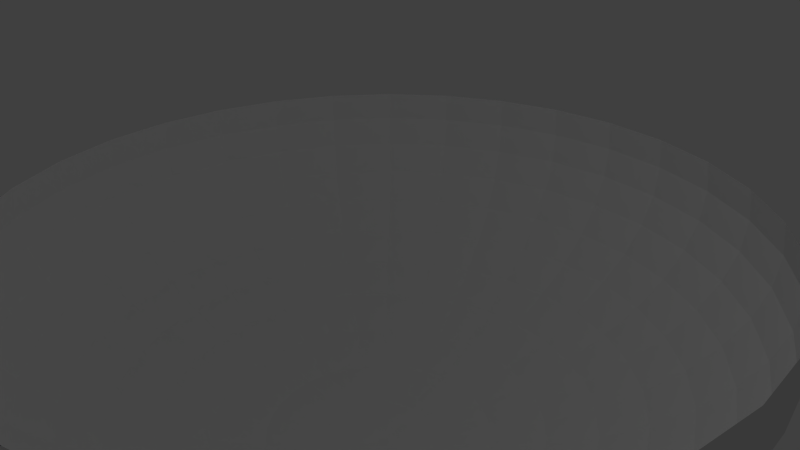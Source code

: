 # Source: skyShpeher.blend  (saved by Blender 2.66.0; exported with 4.5.12 LTS)
import bpy
from mathutils import Matrix  # noqa: F401  (used for matrix-valued properties, if any)

bpy.ops.wm.read_factory_settings(use_empty=True)
scene = bpy.context.scene
scene.name = 'Scene'

# ---- collections
col_collection_1 = bpy.data.collections.new('Collection 1'); scene.collection.children.link(col_collection_1)

# ---- world
world_world = bpy.data.worlds.new('World'); scene.world = world_world
world_world.color = (0.05088, 0.05088, 0.05088)
world_world.use_sun_shadow = False
world_world.sun_shadow_jitter_overblur = 0.0
world_world.cycles.sampling_method = 'MANUAL'
world_world.cycles.sample_map_resolution = 256

# ---- cameras
cam_camera = bpy.data.cameras.new('Camera')
cam_camera.clip_end = 100.0
cam_camera.lens = 35.0
cam_camera.sensor_width = 32.0
cam_camera.sensor_height = 18.0
cam_camera.ortho_scale = 7.314
cam_camera.dof.focus_distance = 0.0
cam_camera.dof.aperture_fstop = 128.0

# ---- lights
light_lamp = bpy.data.lights.new('Lamp', 'POINT')
light_lamp.transmission_factor = 0.0
light_lamp.cutoff_distance = 30.0
light_lamp.energy = 100.0
light_lamp.shadow_buffer_clip_start = 1.001
light_lamp.shadow_soft_size = 0.1
light_lamp.shadow_maximum_resolution = 0.006
light_lamp.use_absolute_resolution = True
light_lamp.cycles.use_multiple_importance_sampling = False

# ---- meshes
me_sphere = bpy.data.meshes.new('Sphere')
me_sphere.from_pydata([(-5.143, 0.0, 0.4738), (-5.207, 0.0, -4.935e-07), (-5.143, 0.0, -0.4738), (-4.952, 0.0, -0.936), (-4.639, 0.0, -1.375), (-4.212, 0.0, -1.78), (-3.682, 0.0, -2.142), (-3.06, 0.0, -2.45), (-2.364, 0.0, -2.699), (-1.609, 0.0, -2.881), (-0.8145, 0.0, -2.992), (-5.044, 1.003, 0.4738), (-5.107, 1.016, -5.416e-07), (-5.044, 1.003, -0.4738), (-4.857, 0.9661, -0.936), (-4.55, 0.9051, -1.375), (-4.131, 0.8218, -1.78), (-3.611, 0.7183, -2.142), (-3.002, 0.5971, -2.45), (-2.318, 0.4612, -2.699), (-1.578, 0.3139, -2.881), (-0.7989, 0.1589, -2.992), (-4.751, 1.968, 0.4738), (-4.81, 1.993, -5.416e-07), (-4.751, 1.968, -0.4738), (-4.575, 1.895, -0.936), (-4.286, 1.775, -1.375), (-3.892, 1.612, -1.78), (-3.402, 1.409, -2.142), (-2.828, 1.171, -2.45), (-2.184, 0.9046, -2.699), (-1.487, 0.6157, -2.881), (-0.7525, 0.3117, -2.992), (-4.276, 2.857, 0.4738), (-4.329, 2.893, -5.416e-07), (-4.276, 2.857, -0.4738), (-4.117, 2.751, -0.936), (-3.857, 2.577, -1.375), (-3.502, 2.34, -1.78), (-3.061, 2.045, -2.142), (-2.545, 1.7, -2.45), (-1.965, 1.313, -2.699), (-1.338, 0.8939, -2.881), (-0.6772, 0.4525, -2.992), (-3.636, 3.636, 0.4738), (-3.682, 3.682, -5.416e-07), (-3.636, 3.636, -0.4738), (-3.502, 3.502, -0.936), (-3.28, 3.28, -1.375), (-2.979, 2.979, -1.78), (-2.603, 2.603, -2.142), (-2.164, 2.164, -2.45), (-1.671, 1.671, -2.699), (-1.138, 1.138, -2.881), (-0.576, 0.576, -2.992), (-2.857, 4.276, 0.4738), (-2.893, 4.329, -5.416e-07), (-2.857, 4.276, -0.4738), (-2.751, 4.117, -0.936), (-2.577, 3.857, -1.375), (-2.34, 3.502, -1.78), (-2.045, 3.061, -2.142), (-1.7, 2.545, -2.45), (-1.313, 1.965, -2.699), (-0.8939, 1.338, -2.881), (-0.4525, 0.6773, -2.992), (-1.968, 4.751, 0.4738), (-1.993, 4.81, -5.416e-07), (-1.968, 4.751, -0.4738), (-1.895, 4.575, -0.936), (-1.775, 4.286, -1.375), (-1.612, 3.892, -1.78), (-1.409, 3.402, -2.142), (-1.171, 2.828, -2.45), (-0.9046, 2.184, -2.699), (-0.6157, 1.487, -2.881), (-0.3117, 0.7525, -2.992), (-1.003, 5.044, 0.4738), (-1.016, 5.107, -5.416e-07), (-1.003, 5.044, -0.4738), (-0.9661, 4.857, -0.936), (-0.9051, 4.55, -1.375), (-0.8218, 4.131, -1.78), (-0.7183, 3.611, -2.142), (-0.5971, 3.002, -2.45), (-0.4612, 2.318, -2.699), (-0.3139, 1.578, -2.881), (-0.1589, 0.7989, -2.992), (4.49e-06, 5.143, 0.4738), (4.412e-06, 5.207, -5.416e-07), (4.335e-06, 5.143, -0.4738), (4.179e-06, 4.952, -0.936), (5.033e-06, 4.639, -1.375), (4.645e-06, 4.212, -1.78), (4.49e-06, 3.682, -2.142), (4.257e-06, 3.06, -2.45), (4.296e-06, 2.364, -2.699), (4.276e-06, 1.609, -2.881), (4.247e-06, 0.8145, -2.992), (1.003, 5.044, 0.4738), (1.016, 5.107, -5.416e-07), (1.003, 5.044, -0.4738), (0.9661, 4.857, -0.936), (0.9051, 4.55, -1.375), (0.8218, 4.131, -1.78), (0.7183, 3.611, -2.142), (0.5971, 3.002, -2.45), (0.4612, 2.318, -2.699), (0.3139, 1.578, -2.881), (0.1589, 0.7989, -2.992), (1.968, 4.751, 0.4738), (1.993, 4.81, -5.416e-07), (1.968, 4.751, -0.4738), (1.895, 4.575, -0.936), (1.775, 4.286, -1.375), (1.612, 3.892, -1.78), (1.409, 3.402, -2.142), (1.171, 2.828, -2.45), (0.9046, 2.184, -2.699), (0.6157, 1.487, -2.881), (0.3117, 0.7525, -2.992), (2.857, 4.276, 0.4738), (2.893, 4.329, -5.416e-07), (2.857, 4.276, -0.4738), (2.751, 4.117, -0.936), (2.577, 3.857, -1.375), (2.34, 3.502, -1.78), (2.045, 3.061, -2.142), (1.7, 2.545, -2.45), (1.313, 1.965, -2.699), (0.8939, 1.338, -2.881), (0.4525, 0.6773, -2.992), (3.636, 3.636, 0.4738), (3.682, 3.682, -5.416e-07), (3.636, 3.636, -0.4738), (3.502, 3.502, -0.936), (3.28, 3.28, -1.375), (2.979, 2.979, -1.78), (2.603, 2.603, -2.142), (2.164, 2.164, -2.45), (1.671, 1.671, -2.699), (1.138, 1.138, -2.881), (0.576, 0.576, -2.992), (4.276, 2.857, 0.4738), (4.329, 2.893, -5.416e-07), (4.276, 2.857, -0.4738), (4.117, 2.751, -0.936), (3.857, 2.577, -1.375), (3.502, 2.34, -1.78), (3.061, 2.045, -2.142), (2.545, 1.7, -2.45), (1.965, 1.313, -2.699), (1.338, 0.8939, -2.881), (0.6773, 0.4525, -2.992), (4.751, 1.968, 0.4738), (4.81, 1.993, -5.416e-07), (4.751, 1.968, -0.4738), (4.575, 1.895, -0.936), (4.286, 1.775, -1.375), (3.892, 1.612, -1.78), (3.402, 1.409, -2.142), (2.828, 1.171, -2.45), (2.184, 0.9046, -2.699), (1.487, 0.6157, -2.881), (0.7525, 0.3117, -2.992), (5.044, 1.003, 0.4738), (5.107, 1.016, -5.416e-07), (5.044, 1.003, -0.4738), (4.857, 0.9661, -0.936), (4.55, 0.9051, -1.375), (4.131, 0.8218, -1.78), (3.611, 0.7183, -2.142), (3.002, 0.5971, -2.45), (2.318, 0.4612, -2.699), (1.578, 0.3139, -2.881), (0.7989, 0.1589, -2.992), (5.143, -6.207e-07, 0.4738), (5.207, -4.655e-07, -5.416e-07), (5.143, -6.207e-07, -0.4738), (4.952, -3.103e-07, -0.936), (4.639, -1.397e-06, -1.375), (4.212, -7.759e-07, -1.78), (3.682, -3.103e-07, -2.142), (3.06, -7.759e-08, -2.45), (2.364, -3.491e-07, -2.699), (1.609, -1.552e-07, -2.881), (0.8145, -9.698e-08, -2.992), (5.044, -1.003, 0.4738), (5.107, -1.016, -5.416e-07), (5.044, -1.003, -0.4738), (4.857, -0.9661, -0.936), (4.55, -0.9051, -1.375), (4.131, -0.8218, -1.78), (3.611, -0.7183, -2.142), (3.002, -0.5971, -2.45), (2.318, -0.4612, -2.699), (1.578, -0.3139, -2.881), (0.7989, -0.1589, -2.992), (4.751, -1.968, 0.4738), (4.81, -1.993, -5.416e-07), (4.751, -1.968, -0.4738), (4.575, -1.895, -0.936), (4.286, -1.775, -1.375), (3.892, -1.612, -1.78), (3.402, -1.409, -2.142), (2.828, -1.171, -2.45), (2.184, -0.9046, -2.699), (1.487, -0.6157, -2.881), (0.7525, -0.3117, -2.992), (4.276, -2.857, 0.4738), (4.329, -2.893, -5.416e-07), (4.276, -2.857, -0.4738), (4.117, -2.751, -0.936), (3.857, -2.577, -1.375), (3.502, -2.34, -1.78), (3.061, -2.045, -2.142), (2.545, -1.7, -2.45), (1.965, -1.313, -2.699), (1.338, -0.8939, -2.881), (0.6773, -0.4525, -2.992), (3.636, -3.636, 0.4738), (3.682, -3.682, -5.416e-07), (3.636, -3.636, -0.4738), (3.502, -3.502, -0.936), (3.28, -3.28, -1.375), (2.979, -2.979, -1.78), (2.603, -2.603, -2.142), (2.164, -2.164, -2.45), (1.671, -1.671, -2.699), (1.138, -1.138, -2.881), (0.576, -0.576, -2.992), (2.857, -4.276, 0.4738), (2.893, -4.329, -5.416e-07), (2.857, -4.276, -0.4738), (2.751, -4.117, -0.936), (2.577, -3.857, -1.375), (2.34, -3.502, -1.78), (2.045, -3.061, -2.142), (1.7, -2.545, -2.45), (1.313, -1.965, -2.699), (0.8939, -1.338, -2.881), (0.4525, -0.6773, -2.992), (1.968, -4.751, 0.4738), (1.993, -4.81, -5.416e-07), (1.968, -4.751, -0.4738), (1.895, -4.575, -0.936), (1.775, -4.286, -1.375), (1.612, -3.892, -1.78), (1.409, -3.402, -2.142), (1.171, -2.828, -2.45), (0.9046, -2.184, -2.699), (0.6157, -1.487, -2.881), (0.3117, -0.7525, -2.992), (1.003, -5.044, 0.4738), (1.016, -5.107, -5.416e-07), (1.003, -5.044, -0.4738), (0.9661, -4.857, -0.936), (0.9051, -4.55, -1.375), (0.8218, -4.131, -1.78), (0.7183, -3.611, -2.142), (0.5971, -3.002, -2.45), (0.4612, -2.318, -2.699), (0.3139, -1.578, -2.881), (0.1589, -0.7989, -2.992), (3.248e-06, -5.143, 0.4738), (3.171e-06, -5.207, -5.416e-07), (3.248e-06, -5.143, -0.4738), (4.179e-06, -4.952, -0.936), (1.929e-06, -4.639, -1.375), (3.248e-06, -4.212, -1.78), (3.947e-06, -3.682, -2.142), (3.908e-06, -3.06, -2.45), (3.636e-06, -2.364, -2.699), (3.888e-06, -1.609, -2.881), (4.053e-06, -0.8145, -2.992), (-1.003, -5.044, 0.4738), (-1.016, -5.107, -5.416e-07), (-1.003, -5.044, -0.4738), (-0.9661, -4.857, -0.936), (-0.9051, -4.55, -1.375), (-0.8218, -4.131, -1.78), (-0.7183, -3.611, -2.142), (-0.5971, -3.002, -2.45), (-0.4612, -2.318, -2.699), (-0.3139, -1.578, -2.881), (-0.1589, -0.7989, -2.992), (-1.968, -4.751, 0.4738), (-1.993, -4.81, -5.416e-07), (-1.968, -4.751, -0.4738), (-1.895, -4.575, -0.936), (-1.775, -4.286, -1.375), (-1.612, -3.892, -1.78), (-1.409, -3.402, -2.142), (-1.171, -2.828, -2.45), (-0.9046, -2.184, -2.699), (-0.6157, -1.487, -2.881), (-0.3117, -0.7525, -2.992), (-2.857, -4.276, 0.4738), (-2.893, -4.329, -5.416e-07), (-2.857, -4.276, -0.4738), (-2.751, -4.117, -0.936), (-2.577, -3.857, -1.375), (-2.34, -3.502, -1.78), (-2.045, -3.061, -2.142), (-1.7, -2.545, -2.45), (-1.313, -1.965, -2.699), (-0.8939, -1.338, -2.881), (-0.4525, -0.6773, -2.992), (4.179e-06, 0.0, -3.029), (-3.636, -3.636, 0.4738), (-3.682, -3.682, -5.416e-07), (-3.636, -3.636, -0.4738), (-3.502, -3.502, -0.936), (-3.28, -3.28, -1.375), (-2.979, -2.979, -1.78), (-2.603, -2.603, -2.142), (-2.164, -2.164, -2.45), (-1.671, -1.671, -2.699), (-1.138, -1.138, -2.881), (-0.576, -0.576, -2.992), (-4.276, -2.857, 0.4738), (-4.329, -2.893, -5.416e-07), (-4.276, -2.857, -0.4738), (-4.117, -2.751, -0.936), (-3.857, -2.577, -1.375), (-3.502, -2.34, -1.78), (-3.061, -2.045, -2.142), (-2.545, -1.7, -2.45), (-1.965, -1.313, -2.699), (-1.338, -0.8939, -2.881), (-0.6772, -0.4525, -2.992), (-4.751, -1.968, 0.4738), (-4.81, -1.993, -5.416e-07), (-4.751, -1.968, -0.4738), (-4.575, -1.895, -0.936), (-4.286, -1.775, -1.375), (-3.892, -1.612, -1.78), (-3.402, -1.409, -2.142), (-2.828, -1.171, -2.45), (-2.184, -0.9046, -2.699), (-1.487, -0.6157, -2.881), (-0.7525, -0.3117, -2.992), (-5.044, -1.003, 0.4738), (-5.107, -1.016, -5.416e-07), (-5.044, -1.003, -0.4738), (-4.857, -0.9661, -0.936), (-4.55, -0.9051, -1.375), (-4.131, -0.8218, -1.78), (-3.611, -0.7183, -2.142), (-3.002, -0.5971, -2.45), (-2.318, -0.4612, -2.699), (-1.578, -0.3139, -2.881), (-0.7989, -0.1589, -2.992)], [], [(8, 19, 18, 7), (3, 14, 13, 2), (9, 20, 19, 8), (4, 15, 14, 3), (10, 21, 20, 9), (5, 16, 15, 4), (6, 17, 16, 5), (1, 12, 11, 0), (7, 18, 17, 6), (2, 13, 12, 1), (14, 25, 24, 13), (20, 31, 30, 19), (15, 26, 25, 14), (21, 32, 31, 20), (16, 27, 26, 15), (17, 28, 27, 16), (12, 23, 22, 11), (18, 29, 28, 17), (13, 24, 23, 12), (19, 30, 29, 18), (31, 42, 41, 30), (26, 37, 36, 25), (32, 43, 42, 31), (27, 38, 37, 26), (28, 39, 38, 27), (23, 34, 33, 22), (29, 40, 39, 28), (24, 35, 34, 23), (30, 41, 40, 29), (25, 36, 35, 24), (42, 53, 52, 41), (37, 48, 47, 36), (43, 54, 53, 42), (38, 49, 48, 37), (39, 50, 49, 38), (34, 45, 44, 33), (40, 51, 50, 39), (35, 46, 45, 34), (41, 52, 51, 40), (36, 47, 46, 35), (53, 64, 63, 52), (48, 59, 58, 47), (54, 65, 64, 53), (49, 60, 59, 48), (50, 61, 60, 49), (45, 56, 55, 44), (51, 62, 61, 50), (46, 57, 56, 45), (52, 63, 62, 51), (47, 58, 57, 46), (64, 75, 74, 63), (59, 70, 69, 58), (65, 76, 75, 64), (60, 71, 70, 59), (61, 72, 71, 60), (56, 67, 66, 55), (62, 73, 72, 61), (57, 68, 67, 56), (63, 74, 73, 62), (58, 69, 68, 57), (76, 87, 86, 75), (71, 82, 81, 70), (72, 83, 82, 71), (67, 78, 77, 66), (73, 84, 83, 72), (68, 79, 78, 67), (74, 85, 84, 73), (69, 80, 79, 68), (75, 86, 85, 74), (70, 81, 80, 69), (87, 98, 97, 86), (82, 93, 92, 81), (83, 94, 93, 82), (78, 89, 88, 77), (84, 95, 94, 83), (79, 90, 89, 78), (85, 96, 95, 84), (80, 91, 90, 79), (86, 97, 96, 85), (81, 92, 91, 80), (98, 109, 108, 97), (93, 104, 103, 92), (94, 105, 104, 93), (89, 100, 99, 88), (95, 106, 105, 94), (90, 101, 100, 89), (96, 107, 106, 95), (91, 102, 101, 90), (97, 108, 107, 96), (92, 103, 102, 91), (109, 120, 119, 108), (104, 115, 114, 103), (105, 116, 115, 104), (100, 111, 110, 99), (106, 117, 116, 105), (101, 112, 111, 100), (107, 118, 117, 106), (102, 113, 112, 101), (108, 119, 118, 107), (103, 114, 113, 102), (115, 126, 125, 114), (116, 127, 126, 115), (111, 122, 121, 110), (117, 128, 127, 116), (112, 123, 122, 111), (118, 129, 128, 117), (113, 124, 123, 112), (119, 130, 129, 118), (114, 125, 124, 113), (120, 131, 130, 119), (127, 138, 137, 126), (122, 133, 132, 121), (128, 139, 138, 127), (123, 134, 133, 122), (129, 140, 139, 128), (124, 135, 134, 123), (130, 141, 140, 129), (125, 136, 135, 124), (131, 142, 141, 130), (126, 137, 136, 125), (138, 149, 148, 137), (133, 144, 143, 132), (139, 150, 149, 138), (134, 145, 144, 133), (140, 151, 150, 139), (135, 146, 145, 134), (141, 152, 151, 140), (136, 147, 146, 135), (142, 153, 152, 141), (137, 148, 147, 136), (149, 160, 159, 148), (144, 155, 154, 143), (150, 161, 160, 149), (145, 156, 155, 144), (151, 162, 161, 150), (146, 157, 156, 145), (152, 163, 162, 151), (147, 158, 157, 146), (153, 164, 163, 152), (148, 159, 158, 147), (160, 171, 170, 159), (155, 166, 165, 154), (161, 172, 171, 160), (156, 167, 166, 155), (162, 173, 172, 161), (157, 168, 167, 156), (163, 174, 173, 162), (158, 169, 168, 157), (164, 175, 174, 163), (159, 170, 169, 158), (166, 177, 176, 165), (172, 183, 182, 171), (167, 178, 177, 166), (173, 184, 183, 172), (168, 179, 178, 167), (174, 185, 184, 173), (169, 180, 179, 168), (175, 186, 185, 174), (170, 181, 180, 169), (171, 182, 181, 170), (183, 194, 193, 182), (178, 189, 188, 177), (184, 195, 194, 183), (179, 190, 189, 178), (185, 196, 195, 184), (180, 191, 190, 179), (186, 197, 196, 185), (181, 192, 191, 180), (182, 193, 192, 181), (177, 188, 187, 176), (194, 205, 204, 193), (189, 200, 199, 188), (195, 206, 205, 194), (190, 201, 200, 189), (196, 207, 206, 195), (191, 202, 201, 190), (197, 208, 207, 196), (192, 203, 202, 191), (193, 204, 203, 192), (188, 199, 198, 187), (205, 216, 215, 204), (200, 211, 210, 199), (206, 217, 216, 205), (201, 212, 211, 200), (207, 218, 217, 206), (202, 213, 212, 201), (208, 219, 218, 207), (203, 214, 213, 202), (204, 215, 214, 203), (199, 210, 209, 198), (211, 222, 221, 210), (217, 228, 227, 216), (212, 223, 222, 211), (218, 229, 228, 217), (213, 224, 223, 212), (219, 230, 229, 218), (214, 225, 224, 213), (215, 226, 225, 214), (210, 221, 220, 209), (216, 227, 226, 215), (228, 239, 238, 227), (223, 234, 233, 222), (229, 240, 239, 228), (224, 235, 234, 223), (230, 241, 240, 229), (225, 236, 235, 224), (226, 237, 236, 225), (221, 232, 231, 220), (227, 238, 237, 226), (222, 233, 232, 221), (239, 250, 249, 238), (234, 245, 244, 233), (240, 251, 250, 239), (235, 246, 245, 234), (241, 252, 251, 240), (236, 247, 246, 235), (237, 248, 247, 236), (232, 243, 242, 231), (238, 249, 248, 237), (233, 244, 243, 232), (250, 261, 260, 249), (245, 256, 255, 244), (251, 262, 261, 250), (246, 257, 256, 245), (252, 263, 262, 251), (247, 258, 257, 246), (248, 259, 258, 247), (243, 254, 253, 242), (249, 260, 259, 248), (244, 255, 254, 243), (261, 272, 271, 260), (256, 267, 266, 255), (262, 273, 272, 261), (257, 268, 267, 256), (263, 274, 273, 262), (258, 269, 268, 257), (259, 270, 269, 258), (254, 265, 264, 253), (260, 271, 270, 259), (255, 266, 265, 254), (273, 284, 283, 272), (268, 279, 278, 267), (274, 285, 284, 273), (269, 280, 279, 268), (270, 281, 280, 269), (265, 276, 275, 264), (271, 282, 281, 270), (266, 277, 276, 265), (272, 283, 282, 271), (267, 278, 277, 266), (284, 295, 294, 283), (279, 290, 289, 278), (285, 296, 295, 284), (280, 291, 290, 279), (281, 292, 291, 280), (276, 287, 286, 275), (282, 293, 292, 281), (277, 288, 287, 276), (283, 294, 293, 282), (278, 289, 288, 277), (292, 303, 302, 291), (287, 298, 297, 286), (293, 304, 303, 292), (288, 299, 298, 287), (294, 305, 304, 293), (289, 300, 299, 288), (295, 306, 305, 294), (290, 301, 300, 289), (296, 307, 306, 295), (291, 302, 301, 290), (303, 315, 314, 302), (298, 310, 309, 297), (304, 316, 315, 303), (299, 311, 310, 298), (305, 317, 316, 304), (300, 312, 311, 299), (306, 318, 317, 305), (301, 313, 312, 300), (307, 319, 318, 306), (302, 314, 313, 301), (315, 326, 325, 314), (310, 321, 320, 309), (316, 327, 326, 315), (311, 322, 321, 310), (317, 328, 327, 316), (312, 323, 322, 311), (318, 329, 328, 317), (313, 324, 323, 312), (319, 330, 329, 318), (314, 325, 324, 313), (321, 332, 331, 320), (327, 338, 337, 326), (322, 333, 332, 321), (328, 339, 338, 327), (323, 334, 333, 322), (329, 340, 339, 328), (324, 335, 334, 323), (330, 341, 340, 329), (325, 336, 335, 324), (326, 337, 336, 325), (338, 349, 348, 337), (333, 344, 343, 332), (339, 350, 349, 338), (334, 345, 344, 333), (340, 351, 350, 339), (335, 346, 345, 334), (341, 352, 351, 340), (336, 347, 346, 335), (337, 348, 347, 336), (332, 343, 342, 331), (308, 21, 10), (308, 32, 21), (308, 43, 32), (308, 54, 43), (308, 65, 54), (308, 76, 65), (308, 87, 76), (308, 98, 87), (308, 109, 98), (308, 120, 109), (308, 131, 120), (308, 142, 131), (308, 153, 142), (308, 164, 153), (308, 175, 164), (308, 186, 175), (308, 197, 186), (308, 208, 197), (308, 219, 208), (308, 230, 219), (308, 241, 230), (308, 252, 241), (308, 263, 252), (308, 274, 263), (308, 285, 274), (308, 296, 285), (308, 307, 296), (308, 319, 307), (308, 330, 319), (308, 341, 330), (308, 352, 341), (349, 7, 6, 348), (344, 2, 1, 343), (350, 8, 7, 349), (345, 3, 2, 344), (351, 9, 8, 350), (346, 4, 3, 345), (352, 10, 9, 351), (347, 5, 4, 346), (308, 10, 352), (348, 6, 5, 347), (343, 1, 0, 342)])
_uv = me_sphere.uv_layers.new(name='UV coord')
_uv.uv.foreach_set('vector', [0.3521, 0.5446, 0.3637, 0.5727, 0.3206, 0.5957, 0.3054, 0.5588, 0.1396, 0.6097, 0.168, 0.678, 0.1332, 0.6969, 0.1017, 0.6214, 0.4005, 0.53, 0.4083, 0.5489, 0.3637, 0.5727, 0.3521, 0.5446, 0.1781, 0.5978, 0.2034, 0.6588, 0.168, 0.678, 0.1396, 0.6097, 0.4501, 0.5151, 0.454, 0.5246, 0.4083, 0.5489, 0.4005, 0.53, 0.2183, 0.5854, 0.2404, 0.6388, 0.2034, 0.6588, 0.1781, 0.5978, 0.2607, 0.5724, 0.2795, 0.6178, 0.2404, 0.6388, 0.2183, 0.5854, 0.06274, 0.6336, 0.09746, 0.7164, 0.05814, 0.7377, 0.01992, 0.6468, 0.3054, 0.5588, 0.3206, 0.5957, 0.2795, 0.6178, 0.2607, 0.5724, 0.1017, 0.6214, 0.1332, 0.6969, 0.09746, 0.7164, 0.06274, 0.6336, 0.168, 0.678, 0.2092, 0.7394, 0.1788, 0.7646, 0.1332, 0.6969, 0.4083, 0.5489, 0.4196, 0.566, 0.3805, 0.598, 0.3637, 0.5727, 0.2034, 0.6588, 0.2401, 0.7137, 0.2092, 0.7394, 0.168, 0.678, 0.454, 0.5246, 0.4597, 0.5332, 0.4196, 0.566, 0.4083, 0.5489, 0.2404, 0.6388, 0.2725, 0.6869, 0.2401, 0.7137, 0.2034, 0.6588, 0.2795, 0.6178, 0.3067, 0.6587, 0.2725, 0.6869, 0.2404, 0.6388, 0.09746, 0.7164, 0.1476, 0.7907, 0.1132, 0.8192, 0.05814, 0.7377, 0.3206, 0.5957, 0.3427, 0.629, 0.3067, 0.6587, 0.2795, 0.6178, 0.1332, 0.6969, 0.1788, 0.7646, 0.1476, 0.7907, 0.09746, 0.7164, 0.3637, 0.5727, 0.3805, 0.598, 0.3427, 0.629, 0.3206, 0.5957, 0.4196, 0.566, 0.434, 0.5805, 0.4019, 0.6195, 0.3805, 0.598, 0.2401, 0.7137, 0.2868, 0.7605, 0.2615, 0.7914, 0.2092, 0.7394, 0.4597, 0.5332, 0.467, 0.5405, 0.434, 0.5805, 0.4196, 0.566, 0.2725, 0.6869, 0.3134, 0.7278, 0.2868, 0.7605, 0.2401, 0.7137, 0.3067, 0.6587, 0.3414, 0.6934, 0.3134, 0.7278, 0.2725, 0.6869, 0.1476, 0.7907, 0.2111, 0.8537, 0.183, 0.8883, 0.1132, 0.8192, 0.3427, 0.629, 0.371, 0.6573, 0.3414, 0.6934, 0.3067, 0.6587, 0.1788, 0.7646, 0.2366, 0.8221, 0.2111, 0.8537, 0.1476, 0.7907, 0.3805, 0.598, 0.4019, 0.6195, 0.371, 0.6573, 0.3427, 0.629, 0.2092, 0.7394, 0.2615, 0.7914, 0.2366, 0.8221, 0.1788, 0.7646, 0.434, 0.5805, 0.451, 0.5919, 0.4271, 0.6365, 0.4019, 0.6195, 0.2868, 0.7605, 0.3419, 0.797, 0.3228, 0.8323, 0.2615, 0.7914, 0.467, 0.5405, 0.4756, 0.5462, 0.451, 0.5919, 0.434, 0.5805, 0.3134, 0.7278, 0.3615, 0.7598, 0.3419, 0.797, 0.2868, 0.7605, 0.3414, 0.6934, 0.3822, 0.7207, 0.3615, 0.7598, 0.3134, 0.7278, 0.2111, 0.8537, 0.2855, 0.9032, 0.2647, 0.9425, 0.183, 0.8883, 0.371, 0.6573, 0.4041, 0.6795, 0.3822, 0.7207, 0.3414, 0.6934, 0.2366, 0.8221, 0.3045, 0.8672, 0.2855, 0.9032, 0.2111, 0.8537, 0.4019, 0.6195, 0.4271, 0.6365, 0.4041, 0.6795, 0.371, 0.6573, 0.2615, 0.7914, 0.3228, 0.8323, 0.3045, 0.8672, 0.2366, 0.8221, 0.451, 0.5919, 0.4699, 0.5998, 0.4552, 0.6481, 0.4271, 0.6365, 0.3419, 0.797, 0.4028, 0.8221, 0.391, 0.8605, 0.3228, 0.8323, 0.4756, 0.5462, 0.4851, 0.5502, 0.4699, 0.5998, 0.451, 0.5919, 0.3615, 0.7598, 0.4148, 0.7819, 0.4028, 0.8221, 0.3419, 0.797, 0.3822, 0.7207, 0.4275, 0.7395, 0.4148, 0.7819, 0.3615, 0.7598, 0.2855, 0.9032, 0.3682, 0.9372, 0.3553, 0.9799, 0.2647, 0.9425, 0.4041, 0.6795, 0.441, 0.6948, 0.4275, 0.7395, 0.3822, 0.7207, 0.3045, 0.8672, 0.3798, 0.8983, 0.3682, 0.9372, 0.2855, 0.9032, 0.4271, 0.6365, 0.4552, 0.6481, 0.441, 0.6948, 0.4041, 0.6795, 0.3228, 0.8323, 0.391, 0.8605, 0.3798, 0.8983, 0.3045, 0.8672, 0.4699, 0.5998, 0.49, 0.6038, 0.4849, 0.6541, 0.4552, 0.6481, 0.4028, 0.8221, 0.4675, 0.8349, 0.4634, 0.8749, 0.391, 0.8605, 0.4851, 0.5502, 0.4952, 0.5523, 0.49, 0.6038, 0.4699, 0.5998, 0.4148, 0.7819, 0.4714, 0.7931, 0.4675, 0.8349, 0.4028, 0.8221, 0.4275, 0.7395, 0.4756, 0.7491, 0.4714, 0.7931, 0.4148, 0.7819, 0.3682, 0.9372, 0.4559, 0.9546, 0.4516, 0.999, 0.3553, 0.9799, 0.441, 0.6948, 0.4802, 0.7027, 0.4756, 0.7491, 0.4275, 0.7395, 0.3798, 0.8983, 0.4597, 0.9142, 0.4559, 0.9546, 0.3682, 0.9372, 0.4552, 0.6481, 0.4849, 0.6541, 0.4802, 0.7027, 0.441, 0.6948, 0.391, 0.8605, 0.4634, 0.8749, 0.4597, 0.9142, 0.3798, 0.8983, 0.4952, 0.5523, 0.5055, 0.5523, 0.5104, 0.6039, 0.49, 0.6038, 0.4714, 0.7931, 0.5291, 0.7932, 0.5334, 0.8349, 0.4675, 0.8349, 0.4756, 0.7491, 0.5247, 0.7491, 0.5291, 0.7932, 0.4714, 0.7931, 0.4559, 0.9546, 0.5453, 0.9546, 0.5497, 0.999, 0.4516, 0.999, 0.4802, 0.7027, 0.5201, 0.7027, 0.5247, 0.7491, 0.4756, 0.7491, 0.4597, 0.9142, 0.5412, 0.9142, 0.5453, 0.9546, 0.4559, 0.9546, 0.4849, 0.6541, 0.5153, 0.6542, 0.5201, 0.7027, 0.4802, 0.7027, 0.4634, 0.8749, 0.5371, 0.8749, 0.5412, 0.9142, 0.4597, 0.9142, 0.49, 0.6038, 0.5104, 0.6039, 0.5153, 0.6542, 0.4849, 0.6541, 0.4675, 0.8349, 0.5334, 0.8349, 0.5371, 0.8749, 0.4634, 0.8749, 0.5055, 0.5523, 0.5156, 0.5503, 0.5305, 0.5999, 0.5104, 0.6039, 0.5291, 0.7932, 0.5857, 0.7819, 0.5981, 0.8221, 0.5334, 0.8349, 0.5247, 0.7491, 0.5728, 0.7396, 0.5857, 0.7819, 0.5291, 0.7932, 0.5453, 0.9546, 0.6331, 0.9372, 0.646, 0.9798, 0.5497, 0.999, 0.5201, 0.7027, 0.5592, 0.695, 0.5728, 0.7396, 0.5247, 0.7491, 0.5412, 0.9142, 0.6211, 0.8983, 0.6331, 0.9372, 0.5453, 0.9546, 0.5153, 0.6542, 0.5451, 0.6483, 0.5592, 0.695, 0.5201, 0.7027, 0.5371, 0.8749, 0.6095, 0.8606, 0.6211, 0.8983, 0.5412, 0.9142, 0.5104, 0.6039, 0.5305, 0.5999, 0.5451, 0.6483, 0.5153, 0.6542, 0.5334, 0.8349, 0.5981, 0.8221, 0.6095, 0.8606, 0.5371, 0.8749, 0.5156, 0.5503, 0.5251, 0.5464, 0.5494, 0.5922, 0.5305, 0.5999, 0.5857, 0.7819, 0.6391, 0.7599, 0.659, 0.7969, 0.5981, 0.8221, 0.5728, 0.7396, 0.6181, 0.7209, 0.6391, 0.7599, 0.5857, 0.7819, 0.6331, 0.9372, 0.7158, 0.903, 0.7368, 0.9423, 0.646, 0.9798, 0.5592, 0.695, 0.5961, 0.6798, 0.6181, 0.7209, 0.5728, 0.7396, 0.6211, 0.8983, 0.6965, 0.8672, 0.7158, 0.903, 0.6331, 0.9372, 0.5451, 0.6483, 0.5732, 0.6368, 0.5961, 0.6798, 0.5592, 0.695, 0.6095, 0.8606, 0.6777, 0.8324, 0.6965, 0.8672, 0.6211, 0.8983, 0.5305, 0.5999, 0.5494, 0.5922, 0.5732, 0.6368, 0.5451, 0.6483, 0.5981, 0.8221, 0.659, 0.7969, 0.6777, 0.8324, 0.6095, 0.8606, 0.5251, 0.5464, 0.5337, 0.5407, 0.5665, 0.5808, 0.5494, 0.5922, 0.6391, 0.7599, 0.6871, 0.7279, 0.7139, 0.7603, 0.659, 0.7969, 0.6181, 0.7209, 0.659, 0.6937, 0.6871, 0.7279, 0.6391, 0.7599, 0.7158, 0.903, 0.7902, 0.8533, 0.8185, 0.8878, 0.7368, 0.9423, 0.5961, 0.6798, 0.6294, 0.6577, 0.659, 0.6937, 0.6181, 0.7209, 0.6965, 0.8672, 0.7643, 0.8219, 0.7902, 0.8533, 0.7158, 0.903, 0.5732, 0.6368, 0.5985, 0.62, 0.6294, 0.6577, 0.5961, 0.6798, 0.6777, 0.8324, 0.7392, 0.7915, 0.7643, 0.8219, 0.6965, 0.8672, 0.5494, 0.5922, 0.5665, 0.5808, 0.5985, 0.62, 0.5732, 0.6368, 0.659, 0.7969, 0.7139, 0.7603, 0.7392, 0.7915, 0.6777, 0.8324, 0.6871, 0.7279, 0.728, 0.6871, 0.7605, 0.7137, 0.7139, 0.7603, 0.659, 0.6937, 0.6937, 0.6591, 0.728, 0.6871, 0.6871, 0.7279, 0.7902, 0.8533, 0.8536, 0.79, 0.8881, 0.8184, 0.8185, 0.8878, 0.6294, 0.6577, 0.6577, 0.6295, 0.6937, 0.6591, 0.659, 0.6937, 0.7643, 0.8219, 0.8221, 0.7643, 0.8536, 0.79, 0.7902, 0.8533, 0.5985, 0.62, 0.62, 0.5986, 0.6577, 0.6295, 0.6294, 0.6577, 0.7392, 0.7915, 0.7915, 0.7394, 0.8221, 0.7643, 0.7643, 0.8219, 0.5665, 0.5808, 0.581, 0.5664, 0.62, 0.5986, 0.5985, 0.62, 0.7139, 0.7603, 0.7605, 0.7137, 0.7915, 0.7394, 0.7392, 0.7915, 0.5337, 0.5407, 0.541, 0.5334, 0.581, 0.5664, 0.5665, 0.5808, 0.6937, 0.6591, 0.7211, 0.6184, 0.7601, 0.6392, 0.728, 0.6871, 0.8536, 0.79, 0.9034, 0.7156, 0.9428, 0.7367, 0.8881, 0.8184, 0.6577, 0.6295, 0.6799, 0.5964, 0.7211, 0.6184, 0.6937, 0.6591, 0.8221, 0.7643, 0.8675, 0.6966, 0.9034, 0.7156, 0.8536, 0.79, 0.62, 0.5986, 0.6369, 0.5734, 0.6799, 0.5964, 0.6577, 0.6295, 0.7915, 0.7394, 0.8326, 0.6781, 0.8675, 0.6966, 0.8221, 0.7643, 0.581, 0.5664, 0.5924, 0.5494, 0.6369, 0.5734, 0.62, 0.5986, 0.7605, 0.7137, 0.7972, 0.6589, 0.8326, 0.6781, 0.7915, 0.7394, 0.541, 0.5334, 0.5467, 0.5249, 0.5924, 0.5494, 0.581, 0.5664, 0.728, 0.6871, 0.7601, 0.6392, 0.7972, 0.6589, 0.7605, 0.7137, 0.7211, 0.6184, 0.7399, 0.5731, 0.7823, 0.5859, 0.7601, 0.6392, 0.9034, 0.7156, 0.9378, 0.6329, 0.9805, 0.6459, 0.9428, 0.7367, 0.6799, 0.5964, 0.6953, 0.5595, 0.7399, 0.5731, 0.7211, 0.6184, 0.8675, 0.6966, 0.8988, 0.6212, 0.9378, 0.6329, 0.9034, 0.7156, 0.6369, 0.5734, 0.6486, 0.5453, 0.6953, 0.5595, 0.6799, 0.5964, 0.8326, 0.6781, 0.861, 0.6099, 0.8988, 0.6212, 0.8675, 0.6966, 0.5924, 0.5494, 0.6003, 0.5306, 0.6486, 0.5453, 0.6369, 0.5734, 0.7972, 0.6589, 0.8226, 0.598, 0.861, 0.6099, 0.8326, 0.6781, 0.5467, 0.5249, 0.5507, 0.5154, 0.6003, 0.5306, 0.5924, 0.5494, 0.7601, 0.6392, 0.7823, 0.5859, 0.8226, 0.598, 0.7972, 0.6589, 0.7399, 0.5731, 0.7496, 0.525, 0.7937, 0.5292, 0.7823, 0.5859, 0.9378, 0.6329, 0.9554, 0.5451, 0.9998, 0.5495, 0.9805, 0.6459, 0.6953, 0.5595, 0.7032, 0.5204, 0.7496, 0.525, 0.7399, 0.5731, 0.8988, 0.6212, 0.9149, 0.5412, 0.9554, 0.5451, 0.9378, 0.6329, 0.6486, 0.5453, 0.6546, 0.5156, 0.7032, 0.5204, 0.6953, 0.5595, 0.861, 0.6099, 0.8755, 0.5375, 0.9149, 0.5412, 0.8988, 0.6212, 0.6003, 0.5306, 0.6043, 0.5105, 0.6546, 0.5156, 0.6486, 0.5453, 0.8226, 0.598, 0.8355, 0.5333, 0.8755, 0.5375, 0.861, 0.6099, 0.5507, 0.5154, 0.5528, 0.5053, 0.6043, 0.5105, 0.6003, 0.5306, 0.7823, 0.5859, 0.7937, 0.5292, 0.8355, 0.5333, 0.8226, 0.598, 0.7496, 0.525, 0.7497, 0.4759, 0.7938, 0.4715, 0.7937, 0.5292, 0.9554, 0.5451, 0.9555, 0.4555, 0.9999, 0.4511, 0.9998, 0.5495, 0.7032, 0.5204, 0.7033, 0.4805, 0.7497, 0.4759, 0.7496, 0.525, 0.9149, 0.5412, 0.915, 0.4596, 0.9555, 0.4555, 0.9554, 0.5451, 0.6546, 0.5156, 0.6547, 0.4852, 0.7033, 0.4805, 0.7032, 0.5204, 0.8755, 0.5375, 0.8757, 0.4636, 0.915, 0.4596, 0.9149, 0.5412, 0.6043, 0.5105, 0.6044, 0.4901, 0.6547, 0.4852, 0.6546, 0.5156, 0.8355, 0.5333, 0.8356, 0.4673, 0.8757, 0.4636, 0.8755, 0.5375, 0.5528, 0.5053, 0.5528, 0.495, 0.6044, 0.4901, 0.6043, 0.5105, 0.7937, 0.5292, 0.7938, 0.4715, 0.8356, 0.4673, 0.8355, 0.5333, 0.9555, 0.4555, 0.9381, 0.3676, 0.9808, 0.3546, 0.9999, 0.4511, 0.7033, 0.4805, 0.6956, 0.4413, 0.7402, 0.4277, 0.7497, 0.4759, 0.915, 0.4596, 0.8992, 0.3795, 0.9381, 0.3676, 0.9555, 0.4555, 0.6547, 0.4852, 0.6489, 0.4554, 0.6956, 0.4413, 0.7033, 0.4805, 0.8757, 0.4636, 0.8614, 0.3911, 0.8992, 0.3795, 0.915, 0.4596, 0.6044, 0.4901, 0.6005, 0.47, 0.6489, 0.4554, 0.6547, 0.4852, 0.8356, 0.4673, 0.8228, 0.4025, 0.8614, 0.3911, 0.8757, 0.4636, 0.5528, 0.495, 0.5508, 0.4849, 0.6005, 0.47, 0.6044, 0.4901, 0.7938, 0.4715, 0.7826, 0.4148, 0.8228, 0.4025, 0.8356, 0.4673, 0.7497, 0.4759, 0.7402, 0.4277, 0.7826, 0.4148, 0.7938, 0.4715, 0.6956, 0.4413, 0.6804, 0.4043, 0.7216, 0.3823, 0.7402, 0.4277, 0.8992, 0.3795, 0.868, 0.304, 0.9039, 0.2847, 0.9381, 0.3676, 0.6489, 0.4554, 0.6373, 0.4273, 0.6804, 0.4043, 0.6956, 0.4413, 0.8614, 0.3911, 0.8332, 0.3228, 0.868, 0.304, 0.8992, 0.3795, 0.6005, 0.47, 0.5927, 0.451, 0.6373, 0.4273, 0.6489, 0.4554, 0.8228, 0.4025, 0.7976, 0.3415, 0.8332, 0.3228, 0.8614, 0.3911, 0.5508, 0.4849, 0.5469, 0.4753, 0.5927, 0.451, 0.6005, 0.47, 0.7826, 0.4148, 0.7606, 0.3614, 0.7976, 0.3415, 0.8228, 0.4025, 0.7402, 0.4277, 0.7216, 0.3823, 0.7606, 0.3614, 0.7826, 0.4148, 0.9381, 0.3676, 0.9039, 0.2847, 0.9433, 0.2637, 0.9808, 0.3546, 0.6804, 0.4043, 0.6583, 0.3711, 0.6944, 0.3415, 0.7216, 0.3823, 0.868, 0.304, 0.8228, 0.2361, 0.8542, 0.2102, 0.9039, 0.2847, 0.6373, 0.4273, 0.6205, 0.402, 0.6583, 0.3711, 0.6804, 0.4043, 0.8332, 0.3228, 0.7923, 0.2612, 0.8228, 0.2361, 0.868, 0.304, 0.5927, 0.451, 0.5814, 0.434, 0.6205, 0.402, 0.6373, 0.4273, 0.7976, 0.3415, 0.761, 0.2866, 0.7923, 0.2612, 0.8332, 0.3228, 0.5469, 0.4753, 0.5412, 0.4668, 0.5814, 0.434, 0.5927, 0.451, 0.7606, 0.3614, 0.7286, 0.3133, 0.761, 0.2866, 0.7976, 0.3415, 0.7216, 0.3823, 0.6944, 0.3415, 0.7286, 0.3133, 0.7606, 0.3614, 0.9039, 0.2847, 0.8542, 0.2102, 0.8887, 0.1818, 0.9433, 0.2637, 0.6583, 0.3711, 0.6301, 0.3427, 0.6597, 0.3067, 0.6944, 0.3415, 0.8228, 0.2361, 0.7651, 0.1782, 0.7909, 0.1467, 0.8542, 0.2102, 0.6205, 0.402, 0.5991, 0.3804, 0.6301, 0.3427, 0.6583, 0.3711, 0.7923, 0.2612, 0.7402, 0.2089, 0.7651, 0.1782, 0.8228, 0.2361, 0.5814, 0.434, 0.567, 0.4195, 0.5991, 0.3804, 0.6205, 0.402, 0.761, 0.2866, 0.7144, 0.2398, 0.7402, 0.2089, 0.7923, 0.2612, 0.5412, 0.4668, 0.534, 0.4594, 0.567, 0.4195, 0.5814, 0.434, 0.7286, 0.3133, 0.6878, 0.2724, 0.7144, 0.2398, 0.761, 0.2866, 0.6944, 0.3415, 0.6597, 0.3067, 0.6878, 0.2724, 0.7286, 0.3133, 0.8542, 0.2102, 0.7909, 0.1467, 0.8193, 0.1122, 0.8887, 0.1818, 0.7651, 0.1782, 0.6973, 0.1327, 0.7164, 0.09678, 0.7909, 0.1467, 0.5991, 0.3804, 0.5739, 0.3635, 0.597, 0.3205, 0.6301, 0.3427, 0.7402, 0.2089, 0.6788, 0.1677, 0.6973, 0.1327, 0.7651, 0.1782, 0.567, 0.4195, 0.55, 0.408, 0.5739, 0.3635, 0.5991, 0.3804, 0.7144, 0.2398, 0.6596, 0.2031, 0.6788, 0.1677, 0.7402, 0.2089, 0.534, 0.4594, 0.5254, 0.4537, 0.55, 0.408, 0.567, 0.4195, 0.6878, 0.2724, 0.6398, 0.2402, 0.6596, 0.2031, 0.7144, 0.2398, 0.6597, 0.3067, 0.619, 0.2793, 0.6398, 0.2402, 0.6878, 0.2724, 0.7909, 0.1467, 0.7164, 0.09678, 0.7375, 0.05739, 0.8193, 0.1122, 0.6301, 0.3427, 0.597, 0.3205, 0.619, 0.2793, 0.6597, 0.3067, 0.5739, 0.3635, 0.5459, 0.3518, 0.5601, 0.3051, 0.597, 0.3205, 0.6788, 0.1677, 0.6105, 0.1392, 0.6219, 0.1014, 0.6973, 0.1327, 0.55, 0.408, 0.5311, 0.4001, 0.5459, 0.3518, 0.5739, 0.3635, 0.6596, 0.2031, 0.5986, 0.1777, 0.6105, 0.1392, 0.6788, 0.1677, 0.5254, 0.4537, 0.5159, 0.4497, 0.5311, 0.4001, 0.55, 0.408, 0.6398, 0.2402, 0.5865, 0.218, 0.5986, 0.1777, 0.6596, 0.2031, 0.619, 0.2793, 0.5737, 0.2604, 0.5865, 0.218, 0.6398, 0.2402, 0.7164, 0.09678, 0.6336, 0.06235, 0.6466, 0.0196, 0.7375, 0.05739, 0.597, 0.3205, 0.5601, 0.3051, 0.5737, 0.2604, 0.619, 0.2793, 0.6973, 0.1327, 0.6219, 0.1014, 0.6336, 0.06235, 0.7164, 0.09678, 0.5459, 0.3518, 0.5161, 0.3457, 0.5209, 0.2972, 0.5601, 0.3051, 0.6105, 0.1392, 0.538, 0.1247, 0.5418, 0.08528, 0.6219, 0.1014, 0.5311, 0.4001, 0.511, 0.3961, 0.5161, 0.3457, 0.5459, 0.3518, 0.5986, 0.1777, 0.5338, 0.1647, 0.538, 0.1247, 0.6105, 0.1392, 0.5159, 0.4497, 0.5058, 0.4477, 0.511, 0.3961, 0.5311, 0.4001, 0.5865, 0.218, 0.5298, 0.2066, 0.5338, 0.1647, 0.5986, 0.1777, 0.5737, 0.2604, 0.5255, 0.2507, 0.5298, 0.2066, 0.5865, 0.218, 0.6336, 0.06235, 0.5457, 0.04473, 0.5501, 0.0002496, 0.6466, 0.0196, 0.5601, 0.3051, 0.5209, 0.2972, 0.5255, 0.2507, 0.5737, 0.2604, 0.6219, 0.1014, 0.5418, 0.08528, 0.5457, 0.04473, 0.6336, 0.06235, 0.5161, 0.3457, 0.4857, 0.3457, 0.481, 0.297, 0.5209, 0.2972, 0.538, 0.1247, 0.4641, 0.1245, 0.4601, 0.08514, 0.5418, 0.08528, 0.511, 0.3961, 0.4905, 0.396, 0.4857, 0.3457, 0.5161, 0.3457, 0.5338, 0.1647, 0.4678, 0.1646, 0.4641, 0.1245, 0.538, 0.1247, 0.5058, 0.4477, 0.4955, 0.4476, 0.4905, 0.396, 0.511, 0.3961, 0.5298, 0.2066, 0.472, 0.2065, 0.4678, 0.1646, 0.5338, 0.1647, 0.5255, 0.2507, 0.4764, 0.2506, 0.472, 0.2065, 0.5298, 0.2066, 0.5457, 0.04473, 0.456, 0.0446, 0.4517, 9.993e-05, 0.5501, 0.0002496, 0.5209, 0.2972, 0.481, 0.297, 0.4764, 0.2506, 0.5255, 0.2507, 0.5418, 0.08528, 0.4601, 0.08514, 0.456, 0.0446, 0.5457, 0.04473, 0.4857, 0.3457, 0.4559, 0.3515, 0.4417, 0.3047, 0.481, 0.297, 0.4641, 0.1245, 0.3915, 0.1388, 0.3799, 0.1009, 0.4601, 0.08514, 0.4905, 0.396, 0.4705, 0.3999, 0.4559, 0.3515, 0.4857, 0.3457, 0.4678, 0.1646, 0.403, 0.1774, 0.3915, 0.1388, 0.4641, 0.1245, 0.4955, 0.4476, 0.4854, 0.4496, 0.4705, 0.3999, 0.4905, 0.396, 0.472, 0.2065, 0.4153, 0.2176, 0.403, 0.1774, 0.4678, 0.1646, 0.4764, 0.2506, 0.4282, 0.2601, 0.4153, 0.2176, 0.472, 0.2065, 0.456, 0.0446, 0.368, 0.06197, 0.355, 0.01916, 0.4517, 9.993e-05, 0.481, 0.297, 0.4417, 0.3047, 0.4282, 0.2601, 0.4764, 0.2506, 0.4601, 0.08514, 0.3799, 0.1009, 0.368, 0.06197, 0.456, 0.0446, 0.4705, 0.3999, 0.4515, 0.4077, 0.4277, 0.363, 0.4559, 0.3515, 0.403, 0.1774, 0.3419, 0.2026, 0.3231, 0.167, 0.3915, 0.1388, 0.4854, 0.4496, 0.4758, 0.4535, 0.4515, 0.4077, 0.4705, 0.3999, 0.4153, 0.2176, 0.3618, 0.2397, 0.3419, 0.2026, 0.403, 0.1774, 0.4282, 0.2601, 0.3828, 0.2788, 0.3618, 0.2397, 0.4153, 0.2176, 0.368, 0.06197, 0.285, 0.09619, 0.264, 0.05672, 0.355, 0.01916, 0.4417, 0.3047, 0.4048, 0.3199, 0.3828, 0.2788, 0.4282, 0.2601, 0.3799, 0.1009, 0.3043, 0.1321, 0.285, 0.09619, 0.368, 0.06197, 0.4559, 0.3515, 0.4277, 0.363, 0.4048, 0.3199, 0.4417, 0.3047, 0.3915, 0.1388, 0.3231, 0.167, 0.3043, 0.1321, 0.3799, 0.1009, 0.4515, 0.4077, 0.4344, 0.4191, 0.4024, 0.3799, 0.4277, 0.363, 0.3419, 0.2026, 0.2869, 0.2393, 0.2615, 0.208, 0.3231, 0.167, 0.4758, 0.4535, 0.4673, 0.4592, 0.4344, 0.4191, 0.4515, 0.4077, 0.3618, 0.2397, 0.3137, 0.2717, 0.2869, 0.2393, 0.3419, 0.2026, 0.3828, 0.2788, 0.3419, 0.306, 0.3137, 0.2717, 0.3618, 0.2397, 0.285, 0.09619, 0.2103, 0.146, 0.1819, 0.1113, 0.264, 0.05672, 0.4048, 0.3199, 0.3715, 0.3421, 0.3419, 0.306, 0.3828, 0.2788, 0.3043, 0.1321, 0.2363, 0.1774, 0.2103, 0.146, 0.285, 0.09619, 0.4277, 0.363, 0.4024, 0.3799, 0.3715, 0.3421, 0.4048, 0.3199, 0.3231, 0.167, 0.2615, 0.208, 0.2363, 0.1774, 0.3043, 0.1321, 0.3419, 0.306, 0.307, 0.3407, 0.2727, 0.3126, 0.3137, 0.2717, 0.2103, 0.146, 0.1467, 0.2094, 0.1121, 0.181, 0.1819, 0.1113, 0.3715, 0.3421, 0.3432, 0.3703, 0.307, 0.3407, 0.3419, 0.306, 0.2363, 0.1774, 0.1783, 0.2352, 0.1467, 0.2094, 0.2103, 0.146, 0.4024, 0.3799, 0.3808, 0.4013, 0.3432, 0.3703, 0.3715, 0.3421, 0.2615, 0.208, 0.209, 0.2602, 0.1783, 0.2352, 0.2363, 0.1774, 0.4344, 0.4191, 0.4199, 0.4335, 0.3808, 0.4013, 0.4024, 0.3799, 0.2869, 0.2393, 0.2401, 0.286, 0.209, 0.2602, 0.2615, 0.208, 0.4673, 0.4592, 0.4599, 0.4665, 0.4199, 0.4335, 0.4344, 0.4191, 0.3137, 0.2717, 0.2727, 0.3126, 0.2401, 0.286, 0.2869, 0.2393, 0.307, 0.3407, 0.2797, 0.3815, 0.2405, 0.3607, 0.2727, 0.3126, 0.1467, 0.2094, 0.09672, 0.2841, 0.05721, 0.2629, 0.1121, 0.181, 0.3432, 0.3703, 0.3209, 0.4035, 0.2797, 0.3815, 0.307, 0.3407, 0.1783, 0.2352, 0.1328, 0.3032, 0.09672, 0.2841, 0.1467, 0.2094, 0.3808, 0.4013, 0.3639, 0.4266, 0.3209, 0.4035, 0.3432, 0.3703, 0.209, 0.2602, 0.1678, 0.3217, 0.1328, 0.3032, 0.1783, 0.2352, 0.4199, 0.4335, 0.4085, 0.4505, 0.3639, 0.4266, 0.3808, 0.4013, 0.2401, 0.286, 0.2033, 0.3409, 0.1678, 0.3217, 0.209, 0.2602, 0.4599, 0.4665, 0.4542, 0.475, 0.4085, 0.4505, 0.4199, 0.4335, 0.2727, 0.3126, 0.2405, 0.3607, 0.2033, 0.3409, 0.2401, 0.286, 0.2797, 0.3815, 0.2608, 0.4269, 0.2183, 0.4141, 0.2405, 0.3607, 0.09672, 0.2841, 0.06228, 0.3671, 0.01936, 0.3541, 0.05721, 0.2629, 0.3209, 0.4035, 0.3055, 0.4404, 0.2608, 0.4269, 0.2797, 0.3815, 0.1328, 0.3032, 0.1014, 0.3788, 0.06228, 0.3671, 0.09672, 0.2841, 0.3639, 0.4266, 0.3522, 0.4546, 0.3055, 0.4404, 0.3209, 0.4035, 0.1678, 0.3217, 0.1394, 0.3902, 0.1014, 0.3788, 0.1328, 0.3032, 0.4085, 0.4505, 0.4006, 0.4694, 0.3522, 0.4546, 0.3639, 0.4266, 0.2033, 0.3409, 0.178, 0.402, 0.1394, 0.3902, 0.1678, 0.3217, 0.4542, 0.475, 0.4502, 0.4846, 0.4006, 0.4694, 0.4085, 0.4505, 0.2405, 0.3607, 0.2183, 0.4141, 0.178, 0.402, 0.2033, 0.3409, 0.06228, 0.3671, 0.04476, 0.4554, 9.993e-05, 0.451, 0.01936, 0.3541, 0.3055, 0.4404, 0.2977, 0.4796, 0.2512, 0.4751, 0.2608, 0.4269, 0.1014, 0.3788, 0.08544, 0.4592, 0.04476, 0.4554, 0.06228, 0.3671, 0.3522, 0.4546, 0.3463, 0.4845, 0.2977, 0.4796, 0.3055, 0.4404, 0.1394, 0.3902, 0.1249, 0.4628, 0.08544, 0.4592, 0.1014, 0.3788, 0.4006, 0.4694, 0.3966, 0.4895, 0.3463, 0.4845, 0.3522, 0.4546, 0.178, 0.402, 0.1651, 0.4669, 0.1249, 0.4628, 0.1394, 0.3902, 0.4502, 0.4846, 0.4482, 0.4947, 0.3966, 0.4895, 0.4006, 0.4694, 0.2183, 0.4141, 0.207, 0.4709, 0.1651, 0.4669, 0.178, 0.402, 0.2608, 0.4269, 0.2512, 0.4751, 0.207, 0.4709, 0.2183, 0.4141, 0.2977, 0.4796, 0.2976, 0.5196, 0.2512, 0.5242, 0.2512, 0.4751, 0.08544, 0.4592, 0.08552, 0.5411, 0.0449, 0.5454, 0.04476, 0.4554, 0.3463, 0.4845, 0.3462, 0.5148, 0.2976, 0.5196, 0.2977, 0.4796, 0.1249, 0.4628, 0.1249, 0.537, 0.08552, 0.5411, 0.08544, 0.4592, 0.3966, 0.4895, 0.3965, 0.5099, 0.3462, 0.5148, 0.3463, 0.4845, 0.1651, 0.4669, 0.1653, 0.533, 0.1249, 0.537, 0.1249, 0.4628, 0.4482, 0.4947, 0.4482, 0.505, 0.3965, 0.5099, 0.3966, 0.4895, 0.207, 0.4709, 0.2071, 0.5287, 0.1653, 0.533, 0.1651, 0.4669, 0.2512, 0.4751, 0.2512, 0.5242, 0.2071, 0.5287, 0.207, 0.4709, 0.04476, 0.4554, 0.0449, 0.5454, 0.0002681, 0.5499, 9.993e-05, 0.451, 0.5005, 0.5, 0.454, 0.5246, 0.4501, 0.5151, 0.5005, 0.5, 0.4597, 0.5332, 0.454, 0.5246, 0.5005, 0.5, 0.467, 0.5405, 0.4597, 0.5332, 0.5005, 0.5, 0.4756, 0.5462, 0.467, 0.5405, 0.5005, 0.5, 0.4851, 0.5502, 0.4756, 0.5462, 0.5005, 0.5, 0.4952, 0.5523, 0.4851, 0.5502, 0.5005, 0.5, 0.5055, 0.5523, 0.4952, 0.5523, 0.5005, 0.5, 0.5156, 0.5503, 0.5055, 0.5523, 0.5005, 0.5, 0.5251, 0.5464, 0.5156, 0.5503, 0.5005, 0.5, 0.5337, 0.5407, 0.5251, 0.5464, 0.5005, 0.5, 0.541, 0.5334, 0.5337, 0.5407, 0.5005, 0.5, 0.5467, 0.5249, 0.541, 0.5334, 0.5005, 0.5, 0.5507, 0.5154, 0.5467, 0.5249, 0.5005, 0.5, 0.5528, 0.5053, 0.5507, 0.5154, 0.5005, 0.5, 0.5528, 0.495, 0.5528, 0.5053, 0.5005, 0.5, 0.5508, 0.4849, 0.5528, 0.495, 0.5005, 0.5, 0.5469, 0.4753, 0.5508, 0.4849, 0.5005, 0.5, 0.5412, 0.4668, 0.5469, 0.4753, 0.5005, 0.5, 0.534, 0.4594, 0.5412, 0.4668, 0.5005, 0.5, 0.5254, 0.4537, 0.534, 0.4594, 0.5005, 0.5, 0.5159, 0.4497, 0.5254, 0.4537, 0.5005, 0.5, 0.5058, 0.4477, 0.5159, 0.4497, 0.5005, 0.5, 0.4955, 0.4476, 0.5058, 0.4477, 0.5005, 0.5, 0.4854, 0.4496, 0.4955, 0.4476, 0.5005, 0.5, 0.4758, 0.4535, 0.4854, 0.4496, 0.5005, 0.5, 0.4673, 0.4592, 0.4758, 0.4535, 0.5005, 0.5, 0.4599, 0.4665, 0.4673, 0.4592, 0.5005, 0.5, 0.4542, 0.475, 0.4599, 0.4665, 0.5005, 0.5, 0.4502, 0.4846, 0.4542, 0.475, 0.5005, 0.5, 0.4482, 0.4947, 0.4502, 0.4846, 0.5005, 0.5, 0.4482, 0.505, 0.4482, 0.4947, 0.2976, 0.5196, 0.3054, 0.5588, 0.2607, 0.5724, 0.2512, 0.5242, 0.08552, 0.5411, 0.1017, 0.6214, 0.06274, 0.6336, 0.0449, 0.5454, 0.3462, 0.5148, 0.3521, 0.5446, 0.3054, 0.5588, 0.2976, 0.5196, 0.1249, 0.537, 0.1396, 0.6097, 0.1017, 0.6214, 0.08552, 0.5411, 0.3965, 0.5099, 0.4005, 0.53, 0.3521, 0.5446, 0.3462, 0.5148, 0.1653, 0.533, 0.1781, 0.5978, 0.1396, 0.6097, 0.1249, 0.537, 0.4482, 0.505, 0.4501, 0.5151, 0.4005, 0.53, 0.3965, 0.5099, 0.2071, 0.5287, 0.2183, 0.5854, 0.1781, 0.5978, 0.1653, 0.533, 0.5005, 0.5, 0.4501, 0.5151, 0.4482, 0.505, 0.2512, 0.5242, 0.2607, 0.5724, 0.2183, 0.5854, 0.2071, 0.5287, 0.0449, 0.5454, 0.06274, 0.6336, 0.01992, 0.6468, 0.0002681, 0.5499])
me_sphere.use_remesh_preserve_volume = False
me_sphere.use_remesh_preserve_attributes = False
me_sphere.use_mirror_vertex_groups = False
me_sphere.update()

# ---- objects
ob_sphere = bpy.data.objects.new('Sphere', me_sphere)
ob_lamp = bpy.data.objects.new('Lamp', light_lamp)
ob_camera = bpy.data.objects.new('Camera', cam_camera)

# ---- transforms, parenting, visibility, modifiers, constraints
ob_sphere.location = (0.0, 0.0, 0.0)
ob_sphere.lineart.crease_threshold = 0.0
ob_lamp.location = (4.076, 1.005, 5.904)
ob_lamp.rotation_euler = (0.6503, 0.05522, 1.866)
ob_lamp.lock_rotations_4d = False
ob_lamp.empty_display_type = 'ARROWS'
ob_lamp.color = (0.0, 0.0, 0.0, 0.0)
ob_lamp.lineart.crease_threshold = 0.0
ob_camera.location = (7.481, -6.508, 5.344)
ob_camera.rotation_euler = (1.109, 0.01082, 0.8149)
ob_camera.lock_rotations_4d = False
ob_camera.empty_display_type = 'ARROWS'
ob_camera.color = (0.0, 0.0, 0.0, 0.0)
ob_camera.display_type = 'WIRE'
ob_camera.lineart.crease_threshold = 0.0

# ---- collection membership
col_collection_1.objects.link(ob_sphere)
col_collection_1.objects.link(ob_lamp)
col_collection_1.objects.link(ob_camera)

# ---- scene / render settings (as saved in the file)
scene.camera = ob_camera
scene.frame_start = 1; scene.frame_end = 250; scene.frame_set(1)
scene.render.engine = 'BLENDER_EEVEE_NEXT'
scene.render.image_settings.color_mode = 'RGB'
scene.render.image_settings.compression = 90
scene.render.resolution_percentage = 50
scene.render.dither_intensity = 0.0
scene.render.bake_margin = 2
scene.cycles.use_denoising = False
scene.cycles.samples = 10
scene.cycles.sampling_pattern = 'TABULATED_SOBOL'
scene.cycles.light_sampling_threshold = 0.0
scene.cycles.use_adaptive_sampling = False
scene.cycles.use_light_tree = False
scene.cycles.blur_glossy = 0.0
scene.cycles.volume_bounces = 1
scene.cycles.pixel_filter_type = 'GAUSSIAN'
scene.cycles.sample_clamp_indirect = 0.0
scene.view_settings.view_transform = 'Standard'
bpy.context.view_layer.update()
